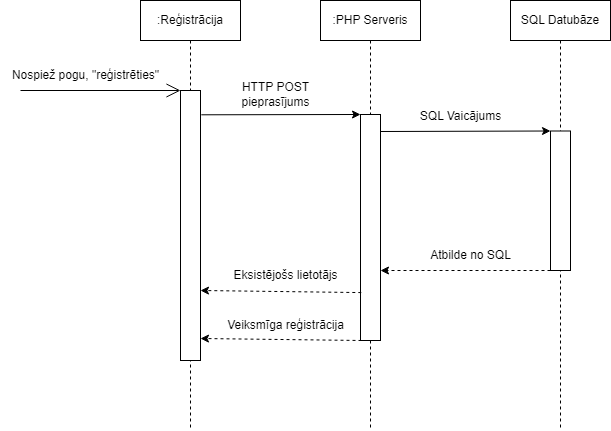

The diagram above was exported from draw.io. Its source (the exported page's mxGraphModel, read from the mxfile embedded in the PNG):
<mxGraphModel dx="1050" dy="522" grid="1" gridSize="10" guides="1" tooltips="1" connect="1" arrows="1" fold="1" page="1" pageScale="1" pageWidth="827" pageHeight="1169" math="0" shadow="0">
  <root>
    <mxCell id="0" />
    <mxCell id="1" parent="0" />
    <mxCell id="32ILRaAeE4KacXR0Kdp--1" value=":Reģistrācija" style="shape=umlLifeline;perimeter=lifelinePerimeter;whiteSpace=wrap;html=1;container=1;dropTarget=0;collapsible=0;recursiveResize=0;outlineConnect=0;portConstraint=eastwest;newEdgeStyle={&quot;curved&quot;:0,&quot;rounded&quot;:0};" vertex="1" parent="1">
      <mxGeometry x="250" y="550" width="100" height="430" as="geometry" />
    </mxCell>
    <mxCell id="32ILRaAeE4KacXR0Kdp--2" value="" style="endArrow=open;endFill=1;endSize=12;html=1;rounded=0;entryX=0;entryY=0;entryDx=0;entryDy=0;" edge="1" parent="1" target="32ILRaAeE4KacXR0Kdp--3">
      <mxGeometry width="160" relative="1" as="geometry">
        <mxPoint x="130" y="640" as="sourcePoint" />
        <mxPoint x="220" y="640" as="targetPoint" />
      </mxGeometry>
    </mxCell>
    <mxCell id="32ILRaAeE4KacXR0Kdp--3" value="" style="rounded=0;whiteSpace=wrap;html=1;" vertex="1" parent="1">
      <mxGeometry x="290" y="640" width="20" height="270" as="geometry" />
    </mxCell>
    <mxCell id="32ILRaAeE4KacXR0Kdp--4" value="Nospiež pogu, &quot;reģistrēties&quot;" style="text;html=1;align=center;verticalAlign=middle;resizable=0;points=[];autosize=1;strokeColor=none;fillColor=none;" vertex="1" parent="1">
      <mxGeometry x="110" y="610" width="170" height="30" as="geometry" />
    </mxCell>
    <mxCell id="32ILRaAeE4KacXR0Kdp--5" value="" style="endArrow=classic;html=1;rounded=0;exitX=1.04;exitY=0.09;exitDx=0;exitDy=0;exitPerimeter=0;entryX=0;entryY=0;entryDx=0;entryDy=0;" edge="1" parent="1" source="32ILRaAeE4KacXR0Kdp--3" target="32ILRaAeE4KacXR0Kdp--7">
      <mxGeometry width="50" height="50" relative="1" as="geometry">
        <mxPoint x="410" y="690" as="sourcePoint" />
        <mxPoint x="420" y="664" as="targetPoint" />
      </mxGeometry>
    </mxCell>
    <mxCell id="32ILRaAeE4KacXR0Kdp--6" value=":PHP Serveris" style="shape=umlLifeline;perimeter=lifelinePerimeter;whiteSpace=wrap;html=1;container=1;dropTarget=0;collapsible=0;recursiveResize=0;outlineConnect=0;portConstraint=eastwest;newEdgeStyle={&quot;curved&quot;:0,&quot;rounded&quot;:0};" vertex="1" parent="1">
      <mxGeometry x="430" y="550" width="100" height="430" as="geometry" />
    </mxCell>
    <mxCell id="32ILRaAeE4KacXR0Kdp--7" value="" style="rounded=0;whiteSpace=wrap;html=1;" vertex="1" parent="1">
      <mxGeometry x="470" y="664" width="20" height="226" as="geometry" />
    </mxCell>
    <mxCell id="32ILRaAeE4KacXR0Kdp--8" value="HTTP POST&lt;div&gt;pieprasījums&lt;/div&gt;" style="text;html=1;align=center;verticalAlign=middle;resizable=0;points=[];autosize=1;strokeColor=none;fillColor=none;" vertex="1" parent="1">
      <mxGeometry x="340" y="624" width="90" height="40" as="geometry" />
    </mxCell>
    <mxCell id="32ILRaAeE4KacXR0Kdp--9" value="SQL Datubāze" style="shape=umlLifeline;perimeter=lifelinePerimeter;whiteSpace=wrap;html=1;container=1;dropTarget=0;collapsible=0;recursiveResize=0;outlineConnect=0;portConstraint=eastwest;newEdgeStyle={&quot;curved&quot;:0,&quot;rounded&quot;:0};size=40;" vertex="1" parent="1">
      <mxGeometry x="620" y="550" width="100" height="430" as="geometry" />
    </mxCell>
    <mxCell id="32ILRaAeE4KacXR0Kdp--10" value="" style="rounded=0;whiteSpace=wrap;html=1;" vertex="1" parent="1">
      <mxGeometry x="660" y="680.5" width="20" height="139.5" as="geometry" />
    </mxCell>
    <mxCell id="32ILRaAeE4KacXR0Kdp--11" value="" style="endArrow=classic;html=1;rounded=0;entryX=0;entryY=0;entryDx=0;entryDy=0;" edge="1" parent="1" target="32ILRaAeE4KacXR0Kdp--10">
      <mxGeometry width="50" height="50" relative="1" as="geometry">
        <mxPoint x="490" y="681" as="sourcePoint" />
        <mxPoint x="600" y="680" as="targetPoint" />
      </mxGeometry>
    </mxCell>
    <mxCell id="32ILRaAeE4KacXR0Kdp--12" value="SQL Vaicājums" style="text;html=1;align=center;verticalAlign=middle;resizable=0;points=[];autosize=1;strokeColor=none;fillColor=none;" vertex="1" parent="1">
      <mxGeometry x="520" y="650.5" width="100" height="30" as="geometry" />
    </mxCell>
    <mxCell id="32ILRaAeE4KacXR0Kdp--13" value="" style="endArrow=classic;html=1;rounded=0;dashed=1;exitX=0;exitY=1;exitDx=0;exitDy=0;" edge="1" parent="1" source="32ILRaAeE4KacXR0Kdp--10">
      <mxGeometry width="50" height="50" relative="1" as="geometry">
        <mxPoint x="530" y="850" as="sourcePoint" />
        <mxPoint x="490" y="820" as="targetPoint" />
      </mxGeometry>
    </mxCell>
    <mxCell id="32ILRaAeE4KacXR0Kdp--14" value="Atbilde no SQL" style="text;html=1;align=center;verticalAlign=middle;resizable=0;points=[];autosize=1;strokeColor=none;fillColor=none;" vertex="1" parent="1">
      <mxGeometry x="530" y="790" width="100" height="30" as="geometry" />
    </mxCell>
    <mxCell id="32ILRaAeE4KacXR0Kdp--15" value="" style="endArrow=classic;html=1;rounded=0;dashed=1;exitX=0.04;exitY=0.788;exitDx=0;exitDy=0;exitPerimeter=0;" edge="1" parent="1" source="32ILRaAeE4KacXR0Kdp--7">
      <mxGeometry width="50" height="50" relative="1" as="geometry">
        <mxPoint x="470" y="850" as="sourcePoint" />
        <mxPoint x="310" y="840" as="targetPoint" />
      </mxGeometry>
    </mxCell>
    <mxCell id="32ILRaAeE4KacXR0Kdp--16" value="Eksistējošs lietotājs" style="text;html=1;align=center;verticalAlign=middle;resizable=0;points=[];autosize=1;strokeColor=none;fillColor=none;" vertex="1" parent="1">
      <mxGeometry x="330" y="810" width="130" height="30" as="geometry" />
    </mxCell>
    <mxCell id="32ILRaAeE4KacXR0Kdp--17" value="" style="endArrow=classic;html=1;rounded=0;dashed=1;exitX=0.04;exitY=0.788;exitDx=0;exitDy=0;exitPerimeter=0;" edge="1" parent="1">
      <mxGeometry width="50" height="50" relative="1" as="geometry">
        <mxPoint x="471" y="890" as="sourcePoint" />
        <mxPoint x="310" y="888" as="targetPoint" />
      </mxGeometry>
    </mxCell>
    <mxCell id="32ILRaAeE4KacXR0Kdp--18" value="Veiksmīga reģistrācija" style="text;html=1;align=center;verticalAlign=middle;resizable=0;points=[];autosize=1;strokeColor=none;fillColor=none;" vertex="1" parent="1">
      <mxGeometry x="325" y="860" width="140" height="30" as="geometry" />
    </mxCell>
  </root>
</mxGraphModel>